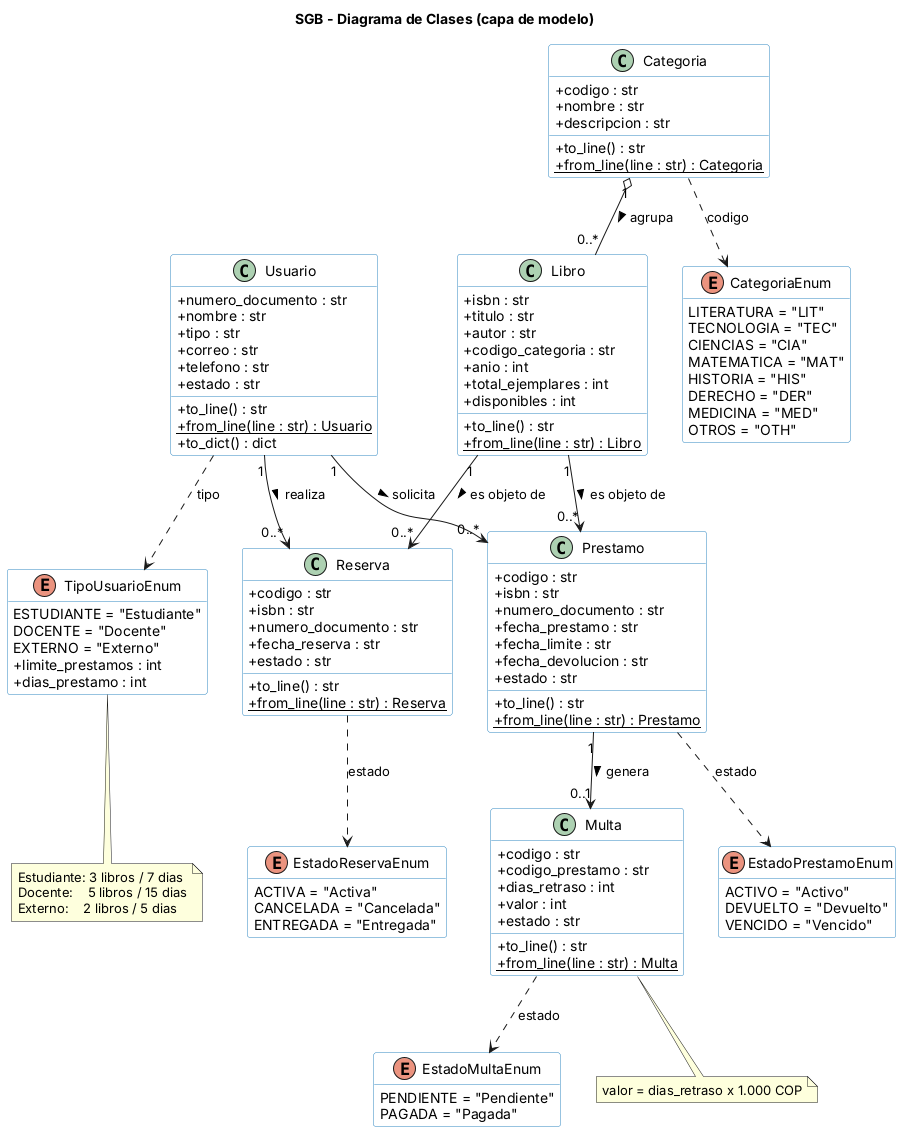

The diagram above was rendered by PlantUML. Its source (embedded in the PNG):
@startuml diagrama_clases
title SGB - Diagrama de Clases (capa de modelo)
skinparam classAttributeIconSize 0
skinparam shadowing false
skinparam class {
  BackgroundColor #FFFFFF
  BorderColor #2E86C1
}
hide empty members

' ---------------- Enumeraciones ----------------
enum TipoUsuarioEnum {
  ESTUDIANTE = "Estudiante"
  DOCENTE = "Docente"
  EXTERNO = "Externo"
  +limite_prestamos : int
  +dias_prestamo : int
}

enum EstadoPrestamoEnum {
  ACTIVO = "Activo"
  DEVUELTO = "Devuelto"
  VENCIDO = "Vencido"
}

enum EstadoMultaEnum {
  PENDIENTE = "Pendiente"
  PAGADA = "Pagada"
}

enum EstadoReservaEnum {
  ACTIVA = "Activa"
  CANCELADA = "Cancelada"
  ENTREGADA = "Entregada"
}

enum CategoriaEnum {
  LITERATURA = "LIT"
  TECNOLOGIA = "TEC"
  CIENCIAS = "CIA"
  MATEMATICA = "MAT"
  HISTORIA = "HIS"
  DERECHO = "DER"
  MEDICINA = "MED"
  OTROS = "OTH"
}

' ---------------- Clases de dominio ----------------
class Usuario {
  +numero_documento : str
  +nombre : str
  +tipo : str
  +correo : str
  +telefono : str
  +estado : str
  +to_line() : str
  +from_line(line : str) : Usuario {static}
  +to_dict() : dict
}

class Categoria {
  +codigo : str
  +nombre : str
  +descripcion : str
  +to_line() : str
  +from_line(line : str) : Categoria {static}
}

class Libro {
  +isbn : str
  +titulo : str
  +autor : str
  +codigo_categoria : str
  +anio : int
  +total_ejemplares : int
  +disponibles : int
  +to_line() : str
  +from_line(line : str) : Libro {static}
}

class Prestamo {
  +codigo : str
  +isbn : str
  +numero_documento : str
  +fecha_prestamo : str
  +fecha_limite : str
  +fecha_devolucion : str
  +estado : str
  +to_line() : str
  +from_line(line : str) : Prestamo {static}
}

class Multa {
  +codigo : str
  +codigo_prestamo : str
  +dias_retraso : int
  +valor : int
  +estado : str
  +to_line() : str
  +from_line(line : str) : Multa {static}
}

class Reserva {
  +codigo : str
  +isbn : str
  +numero_documento : str
  +fecha_reserva : str
  +estado : str
  +to_line() : str
  +from_line(line : str) : Reserva {static}
}

' ---------------- Relaciones ----------------
Categoria "1" o-- "0..*" Libro : agrupa >
Usuario "1" --> "0..*" Prestamo : solicita >
Libro "1" --> "0..*" Prestamo : es objeto de >
Prestamo "1" --> "0..1" Multa : genera >
Usuario "1" --> "0..*" Reserva : realiza >
Libro "1" --> "0..*" Reserva : es objeto de >

' Dependencias con enumeraciones (los atributos se guardan como texto)
Usuario ..> TipoUsuarioEnum : tipo
Prestamo ..> EstadoPrestamoEnum : estado
Multa ..> EstadoMultaEnum : estado
Reserva ..> EstadoReservaEnum : estado
Categoria ..> CategoriaEnum : codigo

note bottom of Multa
  valor = dias_retraso x 1.000 COP
end note

note bottom of TipoUsuarioEnum
  Estudiante: 3 libros / 7 dias
  Docente:    5 libros / 15 dias
  Externo:    2 libros / 5 dias
end note
@enduml